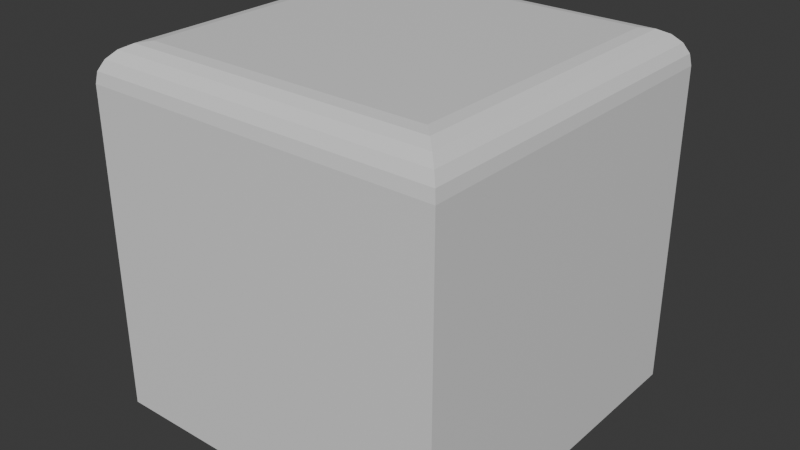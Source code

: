 # Source: geo-nodes-bevel.blend  (saved by Blender 4.1.24; exported with 4.5.12 LTS)
import bpy
from mathutils import Matrix  # noqa: F401  (used for matrix-valued properties, if any)

bpy.ops.wm.read_factory_settings(use_empty=True)
scene = bpy.context.scene
scene.name = 'Scene'

# ---- collections
col_collection = bpy.data.collections.new('Collection'); scene.collection.children.link(col_collection)

# ---- materials (node trees are filled in below, after node groups)
mat_material = bpy.data.materials.new('Material')
mat_material.alpha_threshold = 0.0
mat_material.use_transparent_shadow = False
mat_material.roughness = 0.5
mat_material.line_color = (0.0, 0.0, 0.0, 1.0)

# ---- node groups
ng_geometry_nodes = bpy.data.node_groups.new('Geometry Nodes', 'GeometryNodeTree')
_s = ng_geometry_nodes.interface.new_socket(name='Geometry', in_out='OUTPUT', socket_type='NodeSocketGeometry')
_s = ng_geometry_nodes.interface.new_socket(name='Geometry', in_out='INPUT', socket_type='NodeSocketGeometry')
ng_geometry_nodes.is_modifier = True
_N = ng_geometry_nodes.nodes; _L = ng_geometry_nodes.links
n0 = _N.new('NodeGroupInput'); n0.name = 'Group Input'; n0.location = (-203, 427)
n1 = _N.new('NodeGroupOutput'); n1.name = 'Group Output'; n1.location = (694, 480)
n2 = _N.new('GeometryNodeInputNormal'); n2.name = 'Normal'; n2.location = (-197, 320)
n2.legacy_corner_normals = True
n3 = _N.new('ShaderNodeVectorMath'); n3.name = 'Vector Math'; n3.location = (6, 348)
n3.operation = 'DOT_PRODUCT'
n3.inputs[1].default_value = (0.0, 0.0, 1.0)
n4 = _N.new('ShaderNodeMath'); n4.name = 'Math'; n4.location = (194, 330)
n4.operation = 'GREATER_THAN'
n5 = _N.new('GeometryNodeStoreNamedAttribute'); n5.name = 'Store Named Attribute'; n5.location = (461, 549)
n5.inputs[2].default_value = 'TopFace'
_L.new(n2.outputs[0], n3.inputs[0])
_L.new(n3.outputs[1], n4.inputs[0])
_L.new(n0.outputs[0], n5.inputs[0])
_L.new(n5.outputs[0], n1.inputs[0])
_L.new(n4.outputs[0], n5.inputs[3])
n1.is_active_output = True

# ---- material node trees
mat_material.use_nodes = True; mat_material.node_tree.nodes.clear()
_N = mat_material.node_tree.nodes; _L = mat_material.node_tree.links
n0 = _N.new('ShaderNodeOutputMaterial'); n0.name = 'Material Output'; n0.location = (300, 300)
n1 = _N.new('ShaderNodeBsdfPrincipled'); n1.name = 'Principled BSDF'; n1.location = (10, 300)
n1.inputs[3].default_value = 1.45
_L.new(n1.outputs[0], n0.inputs[0])
n0.is_active_output = True

# ---- world
world_world = bpy.data.worlds.new('World'); scene.world = world_world
world_world.use_nodes = True; world_world.node_tree.nodes.clear()
_N = world_world.node_tree.nodes; _L = world_world.node_tree.links
n0 = _N.new('ShaderNodeOutputWorld'); n0.name = 'World Output'; n0.location = (300, 300)
n1 = _N.new('ShaderNodeBackground'); n1.name = 'Background'; n1.location = (10, 300)
n1.inputs[0].default_value = (0.05088, 0.05088, 0.05088, 1.0)
_L.new(n1.outputs[0], n0.inputs[0])
n0.is_active_output = True
world_world.color = (0.05088, 0.05088, 0.05088)
world_world.use_sun_shadow = False
world_world.sun_shadow_jitter_overblur = 0.0

# ---- meshes
me_cube = bpy.data.meshes.new('Cube')
me_cube.from_pydata([(1.0, 1.0, 1.0), (1.0, 1.0, -1.0), (1.0, -1.0, 1.0), (1.0, -1.0, -1.0), (-1.0, 1.0, 1.0), (-1.0, 1.0, -1.0), (-1.0, -1.0, 1.0), (-1.0, -1.0, -1.0)], [], [(0, 4, 6, 2), (3, 2, 6, 7), (7, 6, 4, 5), (5, 1, 3, 7), (1, 0, 2, 3), (5, 4, 0, 1)])
_uv = me_cube.uv_layers.new(name='UVMap')
_uv.uv.foreach_set('vector', [0.625, 0.5, 0.875, 0.5, 0.875, 0.75, 0.625, 0.75, 0.375, 0.75, 0.625, 0.75, 0.625, 1.0, 0.375, 1.0, 0.375, 0.0, 0.625, 0.0, 0.625, 0.25, 0.375, 0.25, 0.125, 0.5, 0.375, 0.5, 0.375, 0.75, 0.125, 0.75, 0.375, 0.5, 0.625, 0.5, 0.625, 0.75, 0.375, 0.75, 0.375, 0.25, 0.625, 0.25, 0.625, 0.5, 0.375, 0.5])
me_cube.materials.append(mat_material)
me_cube.use_mirror_vertex_groups = False
me_cube.update()

# ---- objects
ob_cube = bpy.data.objects.new('Cube', me_cube)

# ---- transforms, parenting, visibility, modifiers, constraints
ob_cube.location = (0.0, 0.0, 0.0)
ob_cube.lock_rotations_4d = False
ob_cube.empty_display_type = 'ARROWS'
ob_cube.lineart.crease_threshold = 0.0
_vg = ob_cube.vertex_groups.new(name='TopFace')
_m = ob_cube.modifiers.new('GeometryNodes', 'NODES')
_m.node_group = ng_geometry_nodes
_m = ob_cube.modifiers.new('Bevel', 'BEVEL')
_m.width = 0.2
_m.width_pct = 0.2
_m.segments = 5
_m.limit_method = 'VGROUP'
_m.vertex_group = 'TopFace'

# ---- collection membership
col_collection.objects.link(ob_cube)

# ---- scene / render settings (as saved in the file)
scene.frame_start = 1; scene.frame_end = 250; scene.frame_set(1)
scene.render.engine = 'BLENDER_EEVEE_NEXT'
scene.cycles.sampling_pattern = 'TABULATED_SOBOL'
scene.eevee.ray_tracing_options.trace_max_roughness = 0.0
bpy.context.view_layer.update()

# ---- added for rendering (the .blend has no active camera and no usable light): camera, sun
cam_auto = bpy.data.cameras.new('AutoCamera')
cam_auto.lens = 50.0
cam_auto.sensor_width = 36.0
cam_auto.clip_end = 1000.0
ob_auto_camera = bpy.data.objects.new('AutoCamera', cam_auto)
scene.collection.objects.link(ob_auto_camera)
ob_auto_camera.location = (3.20507, -3.84609, 2.56406)
ob_auto_camera.rotation_euler = (1.09748, -7.21219e-08, 0.694738)
scene.camera = ob_auto_camera
light_auto_sun = bpy.data.lights.new('AutoSun', 'SUN')
light_auto_sun.energy = 3.0
light_auto_sun.angle = 0.0523599
ob_auto_sun = bpy.data.objects.new('AutoSun', light_auto_sun)
scene.collection.objects.link(ob_auto_sun)
ob_auto_sun.rotation_euler = (0.872665, 0.174533, 0.523599)
bpy.context.view_layer.update()

